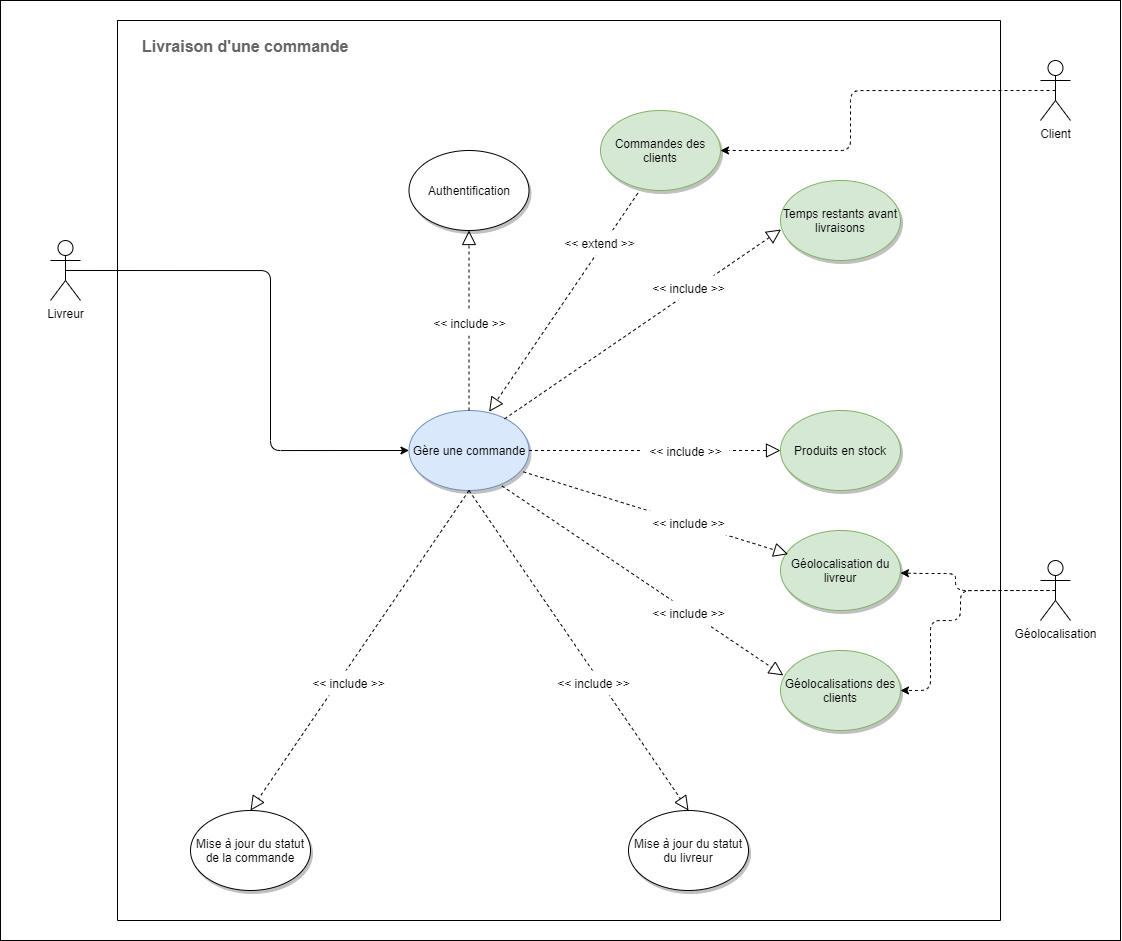

The diagram above was exported from draw.io. Its source (the exported page's mxGraphModel, read from the mxfile embedded in the PNG):
<mxGraphModel dx="1276" dy="1873" grid="1" gridSize="10" guides="1" tooltips="1" connect="1" arrows="1" fold="1" page="1" pageScale="1" pageWidth="827" pageHeight="1169" math="0" shadow="0">
  <root>
    <mxCell id="0" />
    <mxCell id="1" parent="0" />
    <mxCell id="yt2JDY-xdpWyTyPryi6a-1" value="" style="rounded=0;whiteSpace=wrap;html=1;fillColor=none;" parent="1" vertex="1">
      <mxGeometry x="240" y="-120" width="1120" height="940" as="geometry" />
    </mxCell>
    <mxCell id="yt2JDY-xdpWyTyPryi6a-2" value="" style="shape=folder;fontStyle=1;spacingTop=10;tabWidth=33;tabHeight=0;tabPosition=left;html=1;" parent="1" vertex="1">
      <mxGeometry x="357" y="-100" width="883" height="900" as="geometry" />
    </mxCell>
    <mxCell id="yt2JDY-xdpWyTyPryi6a-3" value="&lt;div&gt;&lt;font style=&quot;font-size: 16px&quot; color=&quot;#666666&quot;&gt;&lt;b&gt;Livraison d'une commande&lt;/b&gt;&lt;/font&gt;&lt;/div&gt;" style="text;html=1;align=left;" parent="1" vertex="1">
      <mxGeometry x="380" y="-90" width="170" height="30" as="geometry" />
    </mxCell>
    <mxCell id="yt2JDY-xdpWyTyPryi6a-4" value="Gère une commande" style="ellipse;whiteSpace=wrap;html=1;fillColor=#dae8fc;strokeColor=#6c8ebf;shadow=1;" parent="1" vertex="1">
      <mxGeometry x="648.5" y="290" width="120" height="80" as="geometry" />
    </mxCell>
    <mxCell id="yt2JDY-xdpWyTyPryi6a-9" value="" style="endArrow=block;dashed=1;endFill=0;endSize=12;html=1;entryX=0.5;entryY=0;entryDx=0;entryDy=0;exitX=0.5;exitY=1;exitDx=0;exitDy=0;" parent="1" source="yt2JDY-xdpWyTyPryi6a-4" target="yt2JDY-xdpWyTyPryi6a-13" edge="1">
      <mxGeometry width="160" relative="1" as="geometry">
        <mxPoint x="708.5" y="480" as="sourcePoint" />
        <mxPoint x="761.4264068711927" y="231.71572875253798" as="targetPoint" />
      </mxGeometry>
    </mxCell>
    <mxCell id="yt2JDY-xdpWyTyPryi6a-10" value="" style="endArrow=block;dashed=1;endFill=0;endSize=12;html=1;exitX=0.5;exitY=1;exitDx=0;exitDy=0;entryX=0.5;entryY=0;entryDx=0;entryDy=0;" parent="1" source="yt2JDY-xdpWyTyPryi6a-4" edge="1" target="yt2JDY-xdpWyTyPryi6a-11">
      <mxGeometry width="160" relative="1" as="geometry">
        <mxPoint x="708.5" y="690" as="sourcePoint" />
        <mxPoint x="709" y="370" as="targetPoint" />
      </mxGeometry>
    </mxCell>
    <mxCell id="yt2JDY-xdpWyTyPryi6a-11" value="Mise à jour du statut du livreur" style="ellipse;whiteSpace=wrap;html=1;shadow=1;" parent="1" vertex="1">
      <mxGeometry x="868" y="690" width="120" height="80" as="geometry" />
    </mxCell>
    <mxCell id="yt2JDY-xdpWyTyPryi6a-13" value="Mise à jour du statut de la commande" style="ellipse;whiteSpace=wrap;html=1;shadow=1;" parent="1" vertex="1">
      <mxGeometry x="430" y="690" width="120" height="80" as="geometry" />
    </mxCell>
    <mxCell id="yt2JDY-xdpWyTyPryi6a-15" value="Géolocalisations des clients" style="ellipse;whiteSpace=wrap;html=1;fillColor=#d5e8d4;strokeColor=#82b366;shadow=1;" parent="1" vertex="1">
      <mxGeometry x="1020" y="530" width="120" height="80" as="geometry" />
    </mxCell>
    <mxCell id="yt2JDY-xdpWyTyPryi6a-16" value="" style="endArrow=block;dashed=1;endFill=0;endSize=12;html=1;exitX=0.775;exitY=0.943;exitDx=0;exitDy=0;exitPerimeter=0;entryX=0.024;entryY=0.311;entryDx=0;entryDy=0;entryPerimeter=0;" parent="1" source="yt2JDY-xdpWyTyPryi6a-4" target="yt2JDY-xdpWyTyPryi6a-15" edge="1">
      <mxGeometry width="160" relative="1" as="geometry">
        <mxPoint x="574" y="185" as="sourcePoint" />
        <mxPoint x="727.5" y="269.9999999999998" as="targetPoint" />
      </mxGeometry>
    </mxCell>
    <mxCell id="yt2JDY-xdpWyTyPryi6a-17" value="Géolocalisation du livreur" style="ellipse;whiteSpace=wrap;html=1;fillColor=#d5e8d4;strokeColor=#82b366;shadow=1;" parent="1" vertex="1">
      <mxGeometry x="1020" y="410" width="120" height="80" as="geometry" />
    </mxCell>
    <mxCell id="yt2JDY-xdpWyTyPryi6a-18" value="" style="endArrow=block;dashed=1;endFill=0;endSize=12;html=1;exitX=0.953;exitY=0.767;exitDx=0;exitDy=0;entryX=0.063;entryY=0.296;entryDx=0;entryDy=0;exitPerimeter=0;entryPerimeter=0;" parent="1" source="yt2JDY-xdpWyTyPryi6a-4" target="yt2JDY-xdpWyTyPryi6a-17" edge="1">
      <mxGeometry width="160" relative="1" as="geometry">
        <mxPoint x="936.5" y="185" as="sourcePoint" />
        <mxPoint x="650" y="330" as="targetPoint" />
        <Array as="points" />
      </mxGeometry>
    </mxCell>
    <mxCell id="yt2JDY-xdpWyTyPryi6a-19" value="Temps restants avant livraisons" style="ellipse;whiteSpace=wrap;html=1;fillColor=#d5e8d4;strokeColor=#82b366;shadow=1;" parent="1" vertex="1">
      <mxGeometry x="1020" y="60" width="120" height="80" as="geometry" />
    </mxCell>
    <mxCell id="yt2JDY-xdpWyTyPryi6a-20" value="" style="endArrow=block;dashed=1;endFill=0;endSize=12;html=1;exitX=0.796;exitY=0.105;exitDx=0;exitDy=0;entryX=0.004;entryY=0.613;entryDx=0;entryDy=0;exitPerimeter=0;entryPerimeter=0;" parent="1" source="yt2JDY-xdpWyTyPryi6a-4" target="yt2JDY-xdpWyTyPryi6a-19" edge="1">
      <mxGeometry width="160" relative="1" as="geometry">
        <mxPoint x="570" y="330" as="sourcePoint" />
        <mxPoint x="768.5" y="340" as="targetPoint" />
      </mxGeometry>
    </mxCell>
    <mxCell id="yt2JDY-xdpWyTyPryi6a-21" value="Authentification" style="ellipse;whiteSpace=wrap;html=1;shadow=1;" parent="1" vertex="1">
      <mxGeometry x="648.5" y="30" width="120" height="80" as="geometry" />
    </mxCell>
    <mxCell id="yt2JDY-xdpWyTyPryi6a-22" value="" style="endArrow=block;dashed=1;endFill=0;endSize=12;html=1;entryX=0.5;entryY=1;entryDx=0;entryDy=0;" parent="1" source="yt2JDY-xdpWyTyPryi6a-4" target="yt2JDY-xdpWyTyPryi6a-21" edge="1">
      <mxGeometry width="160" relative="1" as="geometry">
        <mxPoint x="550.0699999999999" y="170" as="sourcePoint" />
        <mxPoint x="751" y="302" as="targetPoint" />
      </mxGeometry>
    </mxCell>
    <mxCell id="yt2JDY-xdpWyTyPryi6a-23" value="Produits en stock" style="ellipse;whiteSpace=wrap;html=1;shadow=1;fillColor=#d5e8d4;strokeColor=#82b366;" parent="1" vertex="1">
      <mxGeometry x="1020" y="290" width="120" height="80" as="geometry" />
    </mxCell>
    <mxCell id="yt2JDY-xdpWyTyPryi6a-24" value="" style="endArrow=block;dashed=1;endFill=0;endSize=12;html=1;entryX=0;entryY=0.5;entryDx=0;entryDy=0;exitX=1;exitY=0.5;exitDx=0;exitDy=0;" parent="1" source="yt2JDY-xdpWyTyPryi6a-4" target="yt2JDY-xdpWyTyPryi6a-23" edge="1">
      <mxGeometry width="160" relative="1" as="geometry">
        <mxPoint x="721.5699999999999" y="320" as="sourcePoint" />
        <mxPoint x="940" y="480" as="targetPoint" />
      </mxGeometry>
    </mxCell>
    <mxCell id="yt2JDY-xdpWyTyPryi6a-25" value="&amp;lt;&amp;lt; include &amp;gt;&amp;gt;" style="text;html=1;align=center;fillColor=#ffffff;" parent="1" vertex="1">
      <mxGeometry x="664" y="190" width="89" height="25" as="geometry" />
    </mxCell>
    <mxCell id="yt2JDY-xdpWyTyPryi6a-26" value="&amp;lt;&amp;lt; include &amp;gt;&amp;gt;" style="text;html=1;align=center;fillColor=#ffffff;" parent="1" vertex="1">
      <mxGeometry x="880" y="317.5" width="89" height="25" as="geometry" />
    </mxCell>
    <mxCell id="yt2JDY-xdpWyTyPryi6a-28" value="Livreur" style="shape=umlActor;verticalLabelPosition=bottom;verticalAlign=top;html=1;" parent="1" vertex="1">
      <mxGeometry x="290" y="120" width="30" height="60" as="geometry" />
    </mxCell>
    <mxCell id="yt2JDY-xdpWyTyPryi6a-29" style="edgeStyle=orthogonalEdgeStyle;rounded=1;orthogonalLoop=1;jettySize=auto;html=1;exitX=0.5;exitY=0.5;exitDx=0;exitDy=0;exitPerimeter=0;shadow=0;entryX=0;entryY=0.5;entryDx=0;entryDy=0;" parent="1" source="yt2JDY-xdpWyTyPryi6a-28" target="yt2JDY-xdpWyTyPryi6a-4" edge="1">
      <mxGeometry relative="1" as="geometry">
        <mxPoint x="435" y="50" as="sourcePoint" />
        <mxPoint x="640" y="130" as="targetPoint" />
        <Array as="points">
          <mxPoint x="510" y="150" />
          <mxPoint x="510" y="330" />
        </Array>
      </mxGeometry>
    </mxCell>
    <mxCell id="yt2JDY-xdpWyTyPryi6a-30" value="&amp;lt;&amp;lt; include &amp;gt;&amp;gt;" style="text;html=1;align=center;fillColor=#ffffff;" parent="1" vertex="1">
      <mxGeometry x="883.5" y="390" width="89" height="25" as="geometry" />
    </mxCell>
    <mxCell id="yt2JDY-xdpWyTyPryi6a-31" value="&amp;lt;&amp;lt; include &amp;gt;&amp;gt;" style="text;html=1;align=center;fillColor=#ffffff;" parent="1" vertex="1">
      <mxGeometry x="883.5" y="480" width="89" height="25" as="geometry" />
    </mxCell>
    <mxCell id="yt2JDY-xdpWyTyPryi6a-32" value="&amp;lt;&amp;lt; include &amp;gt;&amp;gt;" style="text;html=1;align=center;fillColor=#ffffff;" parent="1" vertex="1">
      <mxGeometry x="543.5" y="550" width="89" height="25" as="geometry" />
    </mxCell>
    <mxCell id="yt2JDY-xdpWyTyPryi6a-33" value="&amp;lt;&amp;lt; include &amp;gt;&amp;gt;" style="text;html=1;align=center;fillColor=#ffffff;" parent="1" vertex="1">
      <mxGeometry x="788.5" y="550" width="89" height="25" as="geometry" />
    </mxCell>
    <mxCell id="yt2JDY-xdpWyTyPryi6a-34" value="&amp;lt;&amp;lt; include &amp;gt;&amp;gt;" style="text;html=1;align=center;fillColor=#ffffff;" parent="1" vertex="1">
      <mxGeometry x="883.5" y="155" width="89" height="25" as="geometry" />
    </mxCell>
    <mxCell id="yt2JDY-xdpWyTyPryi6a-35" value="Géolocalisation" style="shape=umlActor;verticalLabelPosition=bottom;verticalAlign=top;html=1;" parent="1" vertex="1">
      <mxGeometry x="1280" y="440" width="30" height="60" as="geometry" />
    </mxCell>
    <mxCell id="yt2JDY-xdpWyTyPryi6a-36" style="edgeStyle=orthogonalEdgeStyle;rounded=1;orthogonalLoop=1;jettySize=auto;html=1;exitX=0.5;exitY=0.5;exitDx=0;exitDy=0;exitPerimeter=0;shadow=0;dashed=1;entryX=1;entryY=0.5;entryDx=0;entryDy=0;" parent="1" source="yt2JDY-xdpWyTyPryi6a-35" edge="1">
      <mxGeometry relative="1" as="geometry">
        <mxPoint x="305" y="690" as="sourcePoint" />
        <mxPoint x="1140" y="452.5" as="targetPoint" />
        <Array as="points">
          <mxPoint x="1195" y="470" />
          <mxPoint x="1195" y="453" />
          <mxPoint x="1160" y="453" />
        </Array>
      </mxGeometry>
    </mxCell>
    <mxCell id="yt2JDY-xdpWyTyPryi6a-37" style="edgeStyle=orthogonalEdgeStyle;rounded=1;orthogonalLoop=1;jettySize=auto;html=1;exitX=0.5;exitY=0.5;exitDx=0;exitDy=0;exitPerimeter=0;shadow=0;dashed=1;" parent="1" source="yt2JDY-xdpWyTyPryi6a-35" edge="1">
      <mxGeometry relative="1" as="geometry">
        <mxPoint x="1305" y="480" as="sourcePoint" />
        <mxPoint x="1140" y="570" as="targetPoint" />
        <Array as="points">
          <mxPoint x="1200" y="470" />
          <mxPoint x="1200" y="500" />
          <mxPoint x="1170" y="500" />
          <mxPoint x="1170" y="570" />
        </Array>
      </mxGeometry>
    </mxCell>
    <mxCell id="yt2JDY-xdpWyTyPryi6a-38" value="Client" style="shape=umlActor;verticalLabelPosition=bottom;verticalAlign=top;html=1;" parent="1" vertex="1">
      <mxGeometry x="1280" y="-60" width="30" height="60" as="geometry" />
    </mxCell>
    <mxCell id="yt2JDY-xdpWyTyPryi6a-39" style="edgeStyle=orthogonalEdgeStyle;rounded=1;orthogonalLoop=1;jettySize=auto;html=1;exitX=0.5;exitY=0.5;exitDx=0;exitDy=0;exitPerimeter=0;shadow=0;dashed=1;entryX=1;entryY=0.5;entryDx=0;entryDy=0;" parent="1" source="yt2JDY-xdpWyTyPryi6a-38" target="yt2JDY-xdpWyTyPryi6a-40" edge="1">
      <mxGeometry relative="1" as="geometry">
        <mxPoint x="1305" y="-20" as="sourcePoint" />
        <mxPoint x="1140" y="70" as="targetPoint" />
        <Array as="points">
          <mxPoint x="1090" y="-30" />
          <mxPoint x="1090" y="30" />
        </Array>
      </mxGeometry>
    </mxCell>
    <mxCell id="yt2JDY-xdpWyTyPryi6a-40" value="Commandes des clients" style="ellipse;whiteSpace=wrap;html=1;fillColor=#d5e8d4;strokeColor=#82b366;shadow=1;" parent="1" vertex="1">
      <mxGeometry x="840" y="-10" width="120" height="80" as="geometry" />
    </mxCell>
    <mxCell id="yt2JDY-xdpWyTyPryi6a-41" value="" style="endArrow=block;dashed=1;endFill=0;endSize=12;html=1;exitX=0.311;exitY=1.034;exitDx=0;exitDy=0;entryX=0.668;entryY=0.016;entryDx=0;entryDy=0;entryPerimeter=0;exitPerimeter=0;" parent="1" source="yt2JDY-xdpWyTyPryi6a-40" target="yt2JDY-xdpWyTyPryi6a-4" edge="1">
      <mxGeometry width="160" relative="1" as="geometry">
        <mxPoint x="1030" y="110" as="sourcePoint" />
        <mxPoint x="760.9264068711836" y="311.71572875254424" as="targetPoint" />
      </mxGeometry>
    </mxCell>
    <mxCell id="yt2JDY-xdpWyTyPryi6a-42" value="&amp;lt;&amp;lt; extend &amp;gt;&amp;gt;" style="text;html=1;align=center;fillColor=#ffffff;" parent="1" vertex="1">
      <mxGeometry x="794.5" y="110" width="89" height="25" as="geometry" />
    </mxCell>
  </root>
</mxGraphModel>